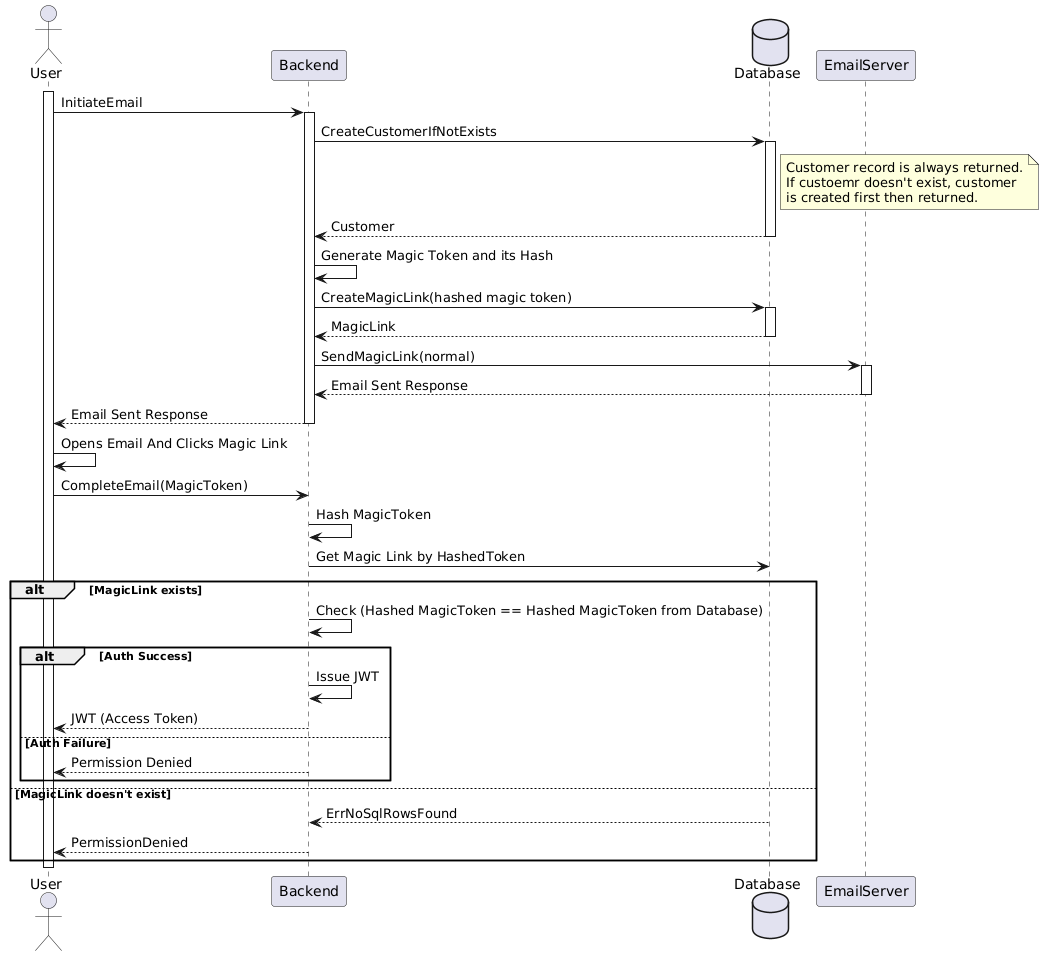

The diagram above was rendered by PlantUML. Its source (embedded in the PNG):
@startuml
actor User
participant Backend
database Database
participant EmailServer

activate User

User -> Backend ++ : InitiateEmail

Backend -> Database ++ : CreateCustomerIfNotExists
note right of Database : Customer record is always returned.\nIf custoemr doesn't exist, customer\nis created first then returned.
Database --> Backend -- : Customer

Backend -> Backend : Generate Magic Token and its Hash

Backend -> Database ++ : CreateMagicLink(hashed magic token)
Database --> Backend -- : MagicLink

Backend -> EmailServer ++ : SendMagicLink(normal)
EmailServer --> Backend -- : Email Sent Response

Backend --> User -- : Email Sent Response

User -> User : Opens Email And Clicks Magic Link

User -> Backend : CompleteEmail(MagicToken)

Backend -> Backend : Hash MagicToken

Backend -> Database : Get Magic Link by HashedToken
alt MagicLink exists
    Backend -> Backend : Check (Hashed MagicToken == Hashed MagicToken from Database)
    alt Auth Success
        Backend -> Backend : Issue JWT
        Backend --> User : JWT (Access Token)
    else Auth Failure
        Backend --> User : Permission Denied
    end
else MagicLink doesn't exist
    Database --> Backend : ErrNoSqlRowsFound
    Backend --> User : PermissionDenied
end

deactivate User
@enduml